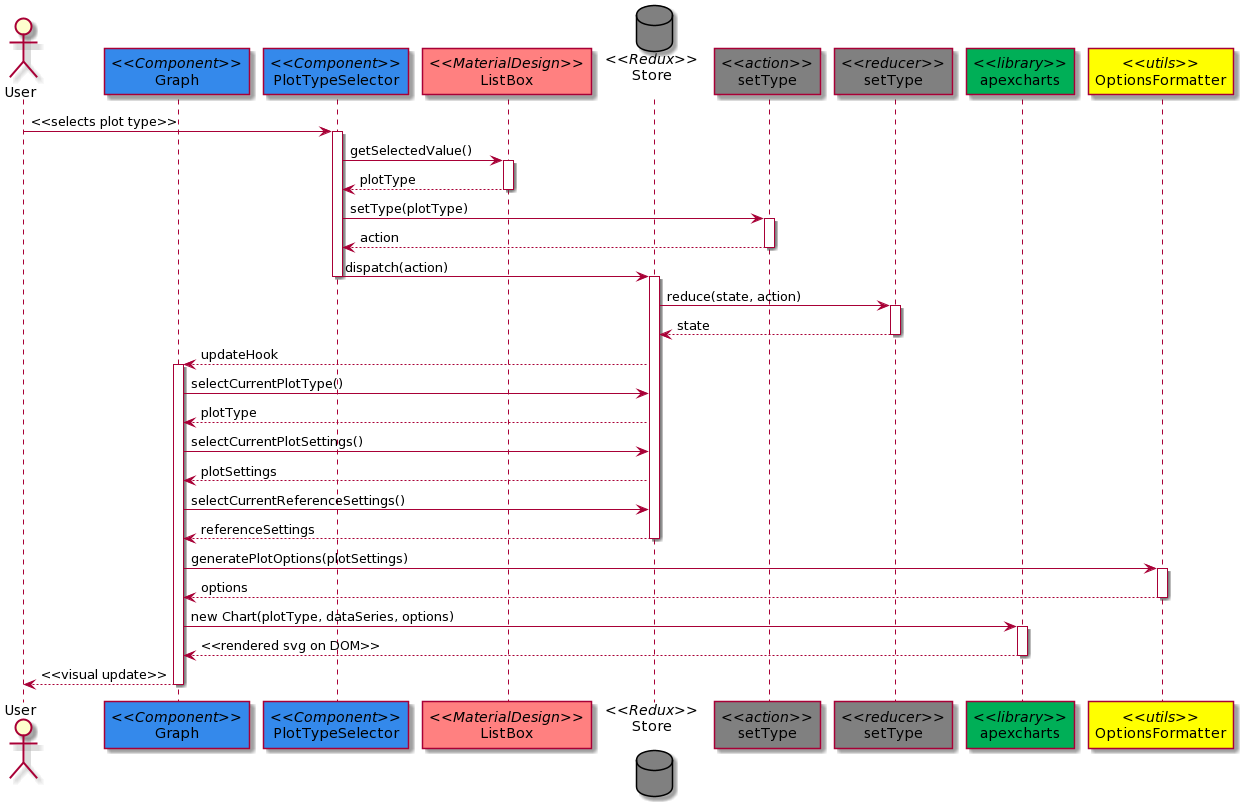

The diagram above was rendered by PlantUML. Its source (embedded in the PNG):
@startuml
actor User
participant "//<<Component>>//\nGraph" as Graph #3489eb
participant "//<<Component>>//\nPlotTypeSelector" as PlotType #3489eb
participant "//<<MaterialDesign>>//\nListBox" as MDListBox #ff8080
database "//<<Redux>>//\nStore\n" as Store #808080
participant "//<<action>>//\nsetType" as setTypeA #808080
participant "//<<reducer>>//\nsetType" as setTypeR #808080
participant "//<<library>>//\napexcharts" as apexcharts #00af57
participant "//<<utils>>//\nOptionsFormatter" as formatter #ffff00

User -> PlotType : <<selects plot type>>
activate PlotType
PlotType -> MDListBox : getSelectedValue()
activate MDListBox
PlotType <-- MDListBox : plotType
deactivate MDListBox
PlotType -> setTypeA : setType(plotType)
activate setTypeA
PlotType <-- setTypeA : action
deactivate setTypeA
PlotType -> Store : dispatch(action)
deactivate PlotType
activate Store
Store -> setTypeR : reduce(state, action)
activate setTypeR
Store <-- setTypeR : state
deactivate setTypeR
Graph <-- Store : updateHook
activate Graph
Graph->Store: selectCurrentPlotType()
Graph<--Store: plotType
Graph->Store: selectCurrentPlotSettings()
Graph<--Store: plotSettings
Graph->Store: selectCurrentReferenceSettings()
Graph<--Store: referenceSettings
deactivate Store
Graph->formatter: generatePlotOptions(plotSettings)
activate formatter
Graph<--formatter: options
deactivate formatter
Graph->apexcharts: new Chart(plotType, dataSeries, options)
activate apexcharts
Graph<--apexcharts: <<rendered svg on DOM>>
deactivate apexcharts
User <-- Graph : <<visual update>>
deactivate Graph
@enduml